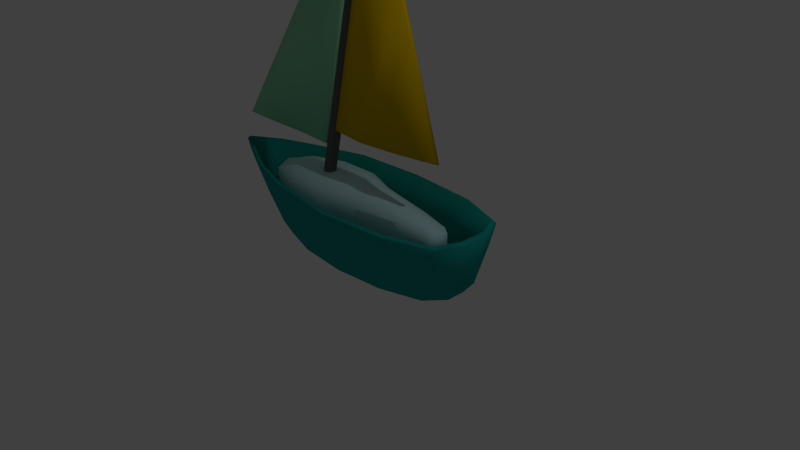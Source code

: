 # Source: Y-Yacht.blend  (saved by Blender 2.73.0; exported with 4.5.12 LTS)
import bpy
from mathutils import Matrix  # noqa: F401  (used for matrix-valued properties, if any)

bpy.ops.wm.read_factory_settings(use_empty=True)
scene = bpy.context.scene
scene.name = 'Scene'

# ---- collections
col_collection_1 = bpy.data.collections.new('Collection 1'); scene.collection.children.link(col_collection_1)

# ---- materials (node trees are filled in below, after node groups)
mat_003 = bpy.data.materials.new('マテリアル.003')
mat_003.alpha_threshold = 0.0
mat_003.use_transparent_shadow = False
mat_003.diffuse_color = (0.8, 0.5116, 0.001871, 1.0)
mat_003.roughness = 0.5
mat_001 = bpy.data.materials.new('マテリアル.001')
mat_001.alpha_threshold = 0.0
mat_001.use_transparent_shadow = False
mat_001.diffuse_color = (0.1329, 0.1329, 0.1329, 1.0)
mat_001.roughness = 0.5
mat_002 = bpy.data.materials.new('マテリアル.002')
mat_002.alpha_threshold = 0.0
mat_002.use_transparent_shadow = False
mat_002.diffuse_color = (0.5001, 0.7545, 0.8, 1.0)
mat_002.roughness = 0.5
mat_x = bpy.data.materials.new('マテリアル')
mat_x.alpha_threshold = 0.0
mat_x.use_transparent_shadow = False
mat_x.diffuse_color = (0.01223, 0.3343, 0.298, 1.0)
mat_x.roughness = 0.5
mat_004 = bpy.data.materials.new('マテリアル.004')
mat_004.alpha_threshold = 0.0
mat_004.use_transparent_shadow = False
mat_004.diffuse_color = (0.3235, 0.8, 0.478, 1.0)
mat_004.roughness = 0.5

# ---- material node trees

# ---- world
world_world = bpy.data.worlds.new('World'); scene.world = world_world
world_world.color = (0.05088, 0.05088, 0.05088)
world_world.use_sun_shadow = False
world_world.sun_shadow_jitter_overblur = 0.0
world_world.cycles.sampling_method = 'MANUAL'
world_world.cycles.sample_map_resolution = 256

# ---- cameras
cam_camera = bpy.data.cameras.new('Camera')
cam_camera.clip_end = 100.0
cam_camera.lens = 35.0
cam_camera.sensor_width = 32.0
cam_camera.sensor_height = 18.0
cam_camera.ortho_scale = 7.314
cam_camera.dof.focus_distance = 0.0
cam_camera.dof.aperture_fstop = 128.0

# ---- lights
light_lamp = bpy.data.lights.new('Lamp', 'POINT')
light_lamp.transmission_factor = 0.0
light_lamp.cutoff_distance = 30.0
light_lamp.energy = 100.0
light_lamp.shadow_buffer_clip_start = 1.001
light_lamp.shadow_soft_size = 0.1
light_lamp.shadow_maximum_resolution = 0.006
light_lamp.use_absolute_resolution = True
light_lamp.cycles.use_multiple_importance_sampling = False

# ---- meshes
me_x = bpy.data.meshes.new('平面')
me_x.from_pydata([(1.597, -2.267, -0.1114), (-0.04612, -2.267, 0.008074), (-0.06538, 1.3, 2.264e-08), (0.766, -0.4835, 0.00868), (1.025, -2.267, 0.05423), (0.5297, -2.267, 0.1217), (0.2204, 0.6868, 0.03028)], [], [(1, 2, 6, 5), (4, 3, 0), (5, 6, 3, 4)])
me_x.polygons.foreach_set('use_smooth', [True] * 3)
me_x.materials.append(mat_003)
me_x.use_remesh_preserve_volume = False
me_x.use_remesh_preserve_attributes = False
me_x.use_mirror_vertex_groups = False
me_x.update()
me_x_1 = bpy.data.meshes.new('円柱')
me_x_1.from_pydata([(-1.868, 0.8541, -0.0439), (-1.868, 0.8541, 4.274), (-1.795, 0.8115, -0.0439), (-1.795, 0.8115, 4.274), (-1.795, 0.7263, -0.0439), (-1.795, 0.7263, 4.274), (-1.868, 0.6838, -0.0439), (-1.868, 0.6838, 4.274), (-1.942, 0.7263, -0.0439), (-1.942, 0.7263, 4.274), (-1.942, 0.8115, -0.0439), (-1.942, 0.8115, 4.274)], [], [(0, 1, 3, 2), (2, 3, 5, 4), (4, 5, 7, 6), (6, 7, 9, 8), (3, 1, 11, 9, 7, 5), (10, 11, 1, 0), (8, 9, 11, 10)])
me_x_1.polygons.foreach_set('use_smooth', [True] * 7)
me_x_1.materials.append(mat_001)
me_x_1.use_remesh_preserve_volume = False
me_x_1.use_remesh_preserve_attributes = False
me_x_1.use_mirror_vertex_groups = False
me_x_1.update()
me_x_2 = bpy.data.meshes.new('球')
me_x_2.from_pydata([(-0.4755, 0.5796, 1.121), (-0.7694, 0.9377, 0.8544), (-0.7694, 0.9377, 0.2363), (-0.1816, 0.9377, 1.121), (-0.2939, 1.517, 0.8544), (-0.2939, 1.517, 0.2363), (-0.9511, -2.108e-07, -0.9182), (0.1816, 0.9377, 1.121), (0.2939, 1.517, 0.8544), (0.2939, 1.517, 0.2363), (-0.7694, -0.9377, -0.9182), (0.4755, 0.5796, 1.121), (0.7694, 0.9377, 0.8544), (0.7694, 0.9377, 0.2363), (-0.2939, -1.517, -0.9182), (0.5878, -1.085e-08, 1.121), (0.754, 8.913e-08, 1.012), (1.514, 0.6938, 0.2194), (0.2939, -1.517, -0.9182), (0.4755, -0.5796, 1.121), (0.7694, -0.9377, 0.8544), (0.7694, -0.9377, 0.2363), (0.7694, -0.9377, -0.9182), (0.1816, -0.9377, 1.121), (0.2939, -1.517, 0.8544), (0.2939, -1.517, 0.2363), (1.514, 0.6938, 0.6767), (-0.1816, -0.9377, 1.121), (-0.2939, -1.517, 0.8544), (-0.2939, -1.517, 0.2363), (0.7694, 0.9377, -0.9182), (-0.7694, 0.9377, -0.9182), (1.67e-08, -8.326e-08, 1.138), (-0.4755, -0.5796, 1.121), (-0.7694, -0.9377, 0.8544), (-0.7694, -0.9377, 0.2363), (0.2939, 1.517, -0.9182), (-0.5878, -1.085e-08, 1.121), (-0.9511, -1.608e-07, 0.8544), (-0.9511, -2.108e-07, 0.2363), (-0.2939, 1.517, -0.9182), (1.492, 8.367e-08, 0.7539), (1.514, -0.6938, 0.6767), (1.514, -0.6938, 0.2194), (1.514, -0.6938, -0.6348), (1.514, 0.6938, -0.6348), (1.89, 0.5158, 0.2071), (1.89, 0.5158, 0.5471), (1.873, 8.569e-08, 0.5471), (1.89, -0.5158, 0.5471), (1.89, -0.5158, 0.2071), (1.89, -0.5158, -0.4279), (1.89, 0.5158, -0.4279), (1.971, 0.3767, -0.2663), (1.971, -0.3767, -0.2663), (1.971, -0.3767, 0.1975), (1.971, -0.3767, 0.4457), (1.966, 8.095e-08, 0.4457), (1.971, 0.3767, 0.4457), (1.971, 0.3767, 0.1975)], [], [(2, 1, 4, 5), (1, 0, 3, 4), (5, 4, 8, 9), (4, 3, 7, 8), (9, 8, 12, 13), (8, 7, 11, 12), (20, 21, 43, 42), (12, 11, 15, 16), (2, 5, 40, 31), (21, 22, 44, 43), (16, 15, 19, 20), (9, 13, 30, 36), (21, 20, 24, 25), (20, 19, 23, 24), (16, 20, 42, 41), (25, 24, 28, 29), (24, 23, 27, 28), (25, 29, 14, 18), (29, 28, 34, 35), (28, 27, 33, 34), (35, 39, 6, 10), (35, 34, 38, 39), (34, 33, 37, 38), (39, 38, 1, 2), (38, 37, 0, 1), (37, 32, 0), (0, 32, 3), (3, 32, 7), (7, 32, 11), (11, 32, 15), (5, 9, 36, 40), (15, 32, 19), (30, 13, 17, 45), (19, 32, 23), (21, 25, 18, 22), (23, 32, 27), (29, 35, 10, 14), (27, 32, 33), (39, 2, 31, 6), (33, 32, 37), (12, 16, 41, 26), (13, 12, 26, 17), (17, 26, 47, 46), (26, 41, 48, 47), (42, 43, 50, 49), (43, 44, 51, 50), (41, 42, 49, 48), (45, 17, 46, 52), (48, 49, 56, 57), (50, 51, 54, 55), (47, 48, 57, 58), (46, 47, 58, 59), (49, 50, 55, 56), (52, 46, 59, 53), (55, 54, 53, 59, 58, 57, 56)])
me_x_2.polygons.foreach_set('use_smooth', [True] * 55)
me_x_2.materials.append(mat_002)
me_x_2.use_remesh_preserve_volume = False
me_x_2.use_remesh_preserve_attributes = False
me_x_2.use_mirror_vertex_groups = False
me_x_2.update()
me_x_3 = bpy.data.meshes.new('円')
me_x_3.from_pydata([(2.235e-08, 0.5996, 2.98e-08), (-0.4245, 0.5404, 2.98e-08), (-0.765, 0.3745, 2.98e-08), (-1.09, 0.1033, 5.96e-08), (-1.065, -0.08817, 5.96e-08), (-0.765, -0.3708, 2.98e-08), (-0.4245, -0.5366, 2.98e-08), (-1.267e-07, -0.5958, 2.98e-08), (0.4245, -0.5366, 2.98e-08), (0.765, -0.3708, 2.98e-08), (0.8913, -0.1311, 2.98e-08), (0.8913, 0.1349, 2.98e-08), (0.765, 0.3745, 2.98e-08), (0.4245, 0.5404, 2.98e-08), (2.235e-08, 0.6588, 0.09045), (-0.4666, 0.5937, 0.09045), (-0.8408, 0.4114, 0.09045), (-1.168, 0.1553, 0.09045), (-1.152, -0.1251, 0.09045), (-0.8408, -0.4077, 0.09045), (-0.4666, -0.59, 0.09045), (-1.416e-07, -0.6551, 0.09045), (0.4666, -0.59, 0.09045), (0.8408, -0.4077, 0.09045), (0.9817, -0.1453, 0.1093), (0.9818, 0.1471, 0.109), (0.8408, 0.4114, 0.09045), (0.4666, 0.5937, 0.09045), (-0.01088, 0.7432, 0.3139), (-0.5375, 0.6698, 0.3139), (-0.9597, 0.4641, 0.3139), (-1.291, 0.2296, 0.3139), (-1.287, -0.1778, 0.3139), (-0.9597, -0.4604, 0.3139), (-0.5375, -0.6661, 0.3139), (-0.01088, -0.7395, 0.3139), (0.5157, -0.6661, 0.3139), (0.9106, -0.4604, 0.3139), (1.027, -0.1631, 0.3167), (0.9998, 0.1668, 0.3164), (0.938, 0.4641, 0.3139), (0.5157, 0.6698, 0.3139), (4.47e-08, 0.8248, 0.5204), (-0.5845, 0.7433, 0.5367), (-1.053, 0.5149, 0.5367), (-1.388, 0.3012, 0.5367), (-1.397, -0.2287, 0.5367), (-1.053, -0.5112, 0.5367), (-0.5845, -0.7395, 0.5367), (-1.565e-07, -0.821, 0.5145), (0.5845, -0.7395, 0.5132), (0.9789, -0.5112, 0.5093), (1.079, -0.1803, 0.5155), (1.079, 0.186, 0.5152), (0.9789, 0.5149, 0.5093), (0.5845, 0.7433, 0.5172), (-1.1, 0.001864, 0.01617), (-1.218, 0.001864, 0.1073), (-1.444, 0.001864, 0.2905), (-1.655, 0.001864, 0.5307), (2.224e-05, 0.5732, 0.04483), (-0.4175, 0.5154, 0.04507), (-0.7528, 0.3541, 0.04624), (-1.07, 0.09246, 0.04698), (-1.047, -0.07613, 0.04742), (-0.7521, -0.3504, 0.04608), (-0.4175, -0.5117, 0.04507), (2.209e-05, -0.5695, 0.04483), (0.4176, -0.5117, 0.04507), (0.748, -0.3518, 0.04533), (0.8678, -0.1255, 0.04603), (0.8678, 0.1292, 0.04602), (0.748, 0.3555, 0.04532), (0.4176, 0.5154, 0.04507), (-0.0001063, 0.6123, 0.1138), (-0.4534, 0.55, 0.1153), (-0.8178, 0.3744, 0.1188), (-1.136, 0.1317, 0.1244), (-1.12, -0.1007, 0.1239), (-0.8164, -0.3715, 0.1188), (-0.4534, -0.5463, 0.1153), (-0.0001065, -0.6086, 0.1138), (0.4528, -0.546, 0.1145), (0.808, -0.3765, 0.116), (0.9359, -0.1361, 0.1321), (0.9358, 0.138, 0.1316), (0.8078, 0.3808, 0.1165), (0.4531, 0.5498, 0.1148), (-0.01059, 0.6947, 0.3325), (-0.5232, 0.6237, 0.3333), (-0.9356, 0.4236, 0.3358), (-1.259, 0.1981, 0.3412), (-1.256, -0.1457, 0.3403), (-0.9338, -0.4211, 0.3359), (-0.5232, -0.62, 0.3334), (-0.01056, -0.691, 0.3327), (0.5012, -0.6201, 0.3335), (0.8744, -0.4283, 0.333), (0.9779, -0.155, 0.3313), (0.9505, 0.1584, 0.3307), (0.9001, 0.434, 0.333), (0.5015, 0.6237, 0.3332), (4.607e-05, 0.7763, 0.5393), (-0.5697, 0.697, 0.5554), (-1.029, 0.4738, 0.5574), (-1.357, 0.2674, 0.5616), (-1.366, -0.1942, 0.5605), (-1.027, -0.4716, 0.5575), (-0.5696, -0.6934, 0.5555), (9.189e-05, -0.7727, 0.5337), (0.5686, -0.6946, 0.534), (0.9418, -0.4808, 0.5295), (1.031, -0.173, 0.5325), (1.031, 0.1788, 0.5318), (0.9415, 0.4846, 0.529), (0.5688, 0.6977, 0.5368), (-1.078, 0.004062, 0.06355), (-1.182, 0.005206, 0.1447), (-1.404, 0.004789, 0.3245), (-1.614, 0.00374, 0.5632)], [], [(13, 0, 14, 27), (12, 13, 27, 26), (11, 12, 26, 25), (10, 11, 25, 24), (9, 10, 24, 23), (8, 9, 23, 22), (7, 8, 22, 21), (6, 7, 21, 20), (5, 6, 20, 19), (4, 5, 19, 18), (56, 4, 18, 57), (2, 3, 17, 16), (1, 2, 16, 15), (0, 1, 15, 14), (27, 14, 28, 41), (26, 27, 41, 40), (25, 26, 40, 39), (24, 25, 39, 38), (23, 24, 38, 37), (22, 23, 37, 36), (21, 22, 36, 35), (20, 21, 35, 34), (19, 20, 34, 33), (18, 19, 33, 32), (57, 18, 32, 58), (16, 17, 31, 30), (15, 16, 30, 29), (14, 15, 29, 28), (41, 28, 42, 55), (40, 41, 55, 54), (39, 40, 54, 53), (38, 39, 53, 52), (37, 38, 52, 51), (36, 37, 51, 50), (35, 36, 50, 49), (34, 35, 49, 48), (33, 34, 48, 47), (32, 33, 47, 46), (58, 32, 46, 59), (30, 31, 45, 44), (29, 30, 44, 43), (28, 29, 43, 42), (31, 58, 59, 45), (17, 57, 58, 31), (3, 56, 57, 17), (1, 0, 13, 12, 11, 10, 9, 8, 7, 6, 5, 4, 56, 3, 2), (87, 74, 60, 73), (86, 87, 73, 72), (85, 86, 72, 71), (84, 85, 71, 70), (83, 84, 70, 69), (82, 83, 69, 68), (81, 82, 68, 67), (80, 81, 67, 66), (79, 80, 66, 65), (78, 79, 65, 64), (117, 78, 64, 116), (76, 77, 63, 62), (75, 76, 62, 61), (74, 75, 61, 60), (101, 88, 74, 87), (100, 101, 87, 86), (99, 100, 86, 85), (98, 99, 85, 84), (97, 98, 84, 83), (96, 97, 83, 82), (95, 96, 82, 81), (94, 95, 81, 80), (93, 94, 80, 79), (92, 93, 79, 78), (118, 92, 78, 117), (90, 91, 77, 76), (89, 90, 76, 75), (88, 89, 75, 74), (115, 102, 88, 101), (114, 115, 101, 100), (113, 114, 100, 99), (112, 113, 99, 98), (111, 112, 98, 97), (110, 111, 97, 96), (109, 110, 96, 95), (108, 109, 95, 94), (107, 108, 94, 93), (106, 107, 93, 92), (119, 106, 92, 118), (104, 105, 91, 90), (103, 104, 90, 89), (102, 103, 89, 88), (105, 119, 118, 91), (91, 118, 117, 77), (77, 117, 116, 63), (62, 63, 116, 64, 65, 66, 67, 68, 69, 70, 71, 72, 73, 60, 61), (42, 43, 103, 102), (43, 44, 104, 103), (44, 45, 105, 104), (45, 59, 119, 105), (46, 47, 107, 106), (47, 48, 108, 107), (48, 49, 109, 108), (49, 50, 110, 109), (50, 51, 111, 110), (51, 52, 112, 111), (52, 53, 113, 112), (53, 54, 114, 113), (54, 55, 115, 114), (55, 42, 102, 115), (59, 46, 106, 119)])
me_x_3.polygons.foreach_set('use_smooth', [True] * 107)
me_x_3.materials.append(mat_x)
me_x_3.use_remesh_preserve_volume = False
me_x_3.use_remesh_preserve_attributes = False
me_x_3.use_mirror_vertex_groups = False
me_x_3.update()
me_001 = bpy.data.meshes.new('平面.001')
me_001.from_pydata([(-0.7498, -2.48, -0.07915), (1.021, -2.48, -1.117e-07), (1.042, 1.087, 6.564e-09), (0.1462, -0.6965, -0.03392), (-0.3908, -2.48, -0.05654), (0.3278, -0.335, -0.03392), (0.5117, -2.48, -0.05654), (0.7844, 0.574, -0.02262)], [], [(4, 5, 3, 0), (6, 7, 5, 4), (1, 2, 7, 6)])
me_001.polygons.foreach_set('use_smooth', [True] * 3)
me_001.materials.append(mat_004)
me_001.use_remesh_preserve_volume = False
me_001.use_remesh_preserve_attributes = False
me_001.use_mirror_vertex_groups = False
me_001.update()

# ---- objects
ob_x = bpy.data.objects.new('平面', me_x)
ob_x_1 = bpy.data.objects.new('円柱', me_x_1)
ob_x_2 = bpy.data.objects.new('球', me_x_2)
ob_x_3 = bpy.data.objects.new('円', me_x_3)
ob_lamp = bpy.data.objects.new('Lamp', light_lamp)
ob_camera = bpy.data.objects.new('Camera', cam_camera)
ob_001 = bpy.data.objects.new('平面.001', me_001)

# ---- transforms, parenting, visibility, modifiers, constraints
ob_x.location = (-0.6791, 0.6246, 3.674)
ob_x.rotation_euler = (1.354, -1.053e-16, 2.202e-17)
ob_x.lineart.crease_threshold = 0.0
_m = ob_x.modifiers.new('厚み付け', 'SOLIDIFY')
_m.thickness = 0.074
_m.nonmanifold_thickness_mode = 'FIXED'
_m.nonmanifold_merge_threshold = 0.0003
ob_x_1.location = (1.062, -0.7987, 0.9195)
ob_x_1.rotation_euler = (-0.2167, -1.053e-16, 2.202e-17)
ob_x_1.lineart.crease_threshold = 0.0
ob_x_2.location = (-0.7845, -1.048e-08, 0.5211)
ob_x_2.scale = (1.0, 0.3146, 0.3607)
ob_x_2.lineart.crease_threshold = 0.0
ob_x_3.location = (0.0, 0.0, 0.0)
ob_x_3.scale = (1.63, 0.993, 1.63)
ob_x_3.lineart.crease_threshold = 0.0
ob_lamp.location = (4.076, 1.005, 5.904)
ob_lamp.rotation_euler = (0.6503, 0.05522, 1.866)
ob_lamp.lock_rotations_4d = False
ob_lamp.empty_display_type = 'ARROWS'
ob_lamp.color = (0.0, 0.0, 0.0, 0.0)
ob_lamp.lineart.crease_threshold = 0.0
ob_camera.location = (7.481, -6.508, 5.344)
ob_camera.rotation_euler = (1.109, 0.01082, 0.8149)
ob_camera.lock_rotations_4d = False
ob_camera.empty_display_type = 'ARROWS'
ob_camera.color = (0.0, 0.0, 0.0, 0.0)
ob_camera.display_type = 'WIRE'
ob_camera.lineart.crease_threshold = 0.0
ob_001.location = (-1.923, 0.5553, 3.689)
ob_001.rotation_euler = (1.354, -1.053e-16, 2.202e-17)
ob_001.lineart.crease_threshold = 0.0
_m = ob_001.modifiers.new('厚み付け', 'SOLIDIFY')
_m.thickness = 0.074
_m.nonmanifold_thickness_mode = 'FIXED'
_m.nonmanifold_merge_threshold = 0.0003

# ---- collection membership
col_collection_1.objects.link(ob_x)
col_collection_1.objects.link(ob_x_1)
col_collection_1.objects.link(ob_x_2)
col_collection_1.objects.link(ob_x_3)
col_collection_1.objects.link(ob_lamp)
col_collection_1.objects.link(ob_camera)
col_collection_1.objects.link(ob_001)

# ---- scene / render settings (as saved in the file)
scene.camera = ob_camera
scene.frame_start = 1; scene.frame_end = 250; scene.frame_set(1)
scene.render.engine = 'BLENDER_EEVEE_NEXT'
scene.render.resolution_percentage = 50
scene.render.dither_intensity = 0.0
scene.cycles.use_denoising = False
scene.cycles.samples = 10
scene.cycles.sampling_pattern = 'TABULATED_SOBOL'
scene.cycles.light_sampling_threshold = 0.0
scene.cycles.use_adaptive_sampling = False
scene.cycles.use_light_tree = False
scene.cycles.blur_glossy = 0.0
scene.cycles.pixel_filter_type = 'GAUSSIAN'
scene.cycles.sample_clamp_indirect = 0.0
scene.view_settings.view_transform = 'Standard'
bpy.context.view_layer.update()
